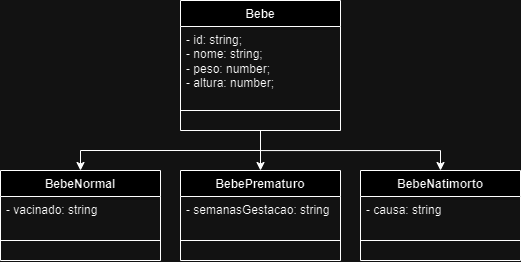

The diagram above was exported from draw.io. Its source (the exported page's mxGraphModel, read from the mxfile embedded in the PNG):
<mxGraphModel dx="1168" dy="545" grid="1" gridSize="10" guides="1" tooltips="1" connect="1" arrows="1" fold="1" page="1" pageScale="1" pageWidth="827" pageHeight="1169" math="0" shadow="0">
  <root>
    <mxCell id="0" />
    <mxCell id="1" parent="0" />
    <mxCell id="VxLLtgKGOrT2FwIKfM8Q-15" value="" style="edgeStyle=orthogonalEdgeStyle;rounded=0;orthogonalLoop=1;jettySize=auto;html=1;entryX=0.5;entryY=0;entryDx=0;entryDy=0;" edge="1" parent="1" source="VxLLtgKGOrT2FwIKfM8Q-1" target="VxLLtgKGOrT2FwIKfM8Q-12">
      <mxGeometry relative="1" as="geometry">
        <Array as="points">
          <mxPoint x="360" y="260" />
          <mxPoint x="540" y="260" />
        </Array>
      </mxGeometry>
    </mxCell>
    <mxCell id="VxLLtgKGOrT2FwIKfM8Q-1" value="Bebe" style="swimlane;fontStyle=1;align=center;verticalAlign=top;childLayout=stackLayout;horizontal=1;startSize=26;horizontalStack=0;resizeParent=1;resizeParentMax=0;resizeLast=0;collapsible=1;marginBottom=0;whiteSpace=wrap;html=1;" vertex="1" parent="1">
      <mxGeometry x="280" y="110" width="160" height="130" as="geometry" />
    </mxCell>
    <mxCell id="VxLLtgKGOrT2FwIKfM8Q-2" value="- id: string;&lt;br&gt;- nome: string;&lt;br&gt;- peso: number;&lt;br&gt;- altura: number;" style="text;strokeColor=none;fillColor=none;align=left;verticalAlign=top;spacingLeft=4;spacingRight=4;overflow=hidden;rotatable=0;points=[[0,0.5],[1,0.5]];portConstraint=eastwest;whiteSpace=wrap;html=1;" vertex="1" parent="VxLLtgKGOrT2FwIKfM8Q-1">
      <mxGeometry y="26" width="160" height="64" as="geometry" />
    </mxCell>
    <mxCell id="VxLLtgKGOrT2FwIKfM8Q-3" value="" style="line;strokeWidth=1;fillColor=none;align=left;verticalAlign=middle;spacingTop=-1;spacingLeft=3;spacingRight=3;rotatable=0;labelPosition=right;points=[];portConstraint=eastwest;strokeColor=inherit;" vertex="1" parent="VxLLtgKGOrT2FwIKfM8Q-1">
      <mxGeometry y="90" width="160" height="40" as="geometry" />
    </mxCell>
    <mxCell id="VxLLtgKGOrT2FwIKfM8Q-6" value="BebeNormal" style="swimlane;fontStyle=1;align=center;verticalAlign=top;childLayout=stackLayout;horizontal=1;startSize=26;horizontalStack=0;resizeParent=1;resizeParentMax=0;resizeLast=0;collapsible=1;marginBottom=0;whiteSpace=wrap;html=1;" vertex="1" parent="1">
      <mxGeometry x="100" y="280" width="160" height="90" as="geometry" />
    </mxCell>
    <mxCell id="VxLLtgKGOrT2FwIKfM8Q-7" value="- vacinado: string" style="text;strokeColor=none;fillColor=none;align=left;verticalAlign=top;spacingLeft=4;spacingRight=4;overflow=hidden;rotatable=0;points=[[0,0.5],[1,0.5]];portConstraint=eastwest;whiteSpace=wrap;html=1;" vertex="1" parent="VxLLtgKGOrT2FwIKfM8Q-6">
      <mxGeometry y="26" width="160" height="24" as="geometry" />
    </mxCell>
    <mxCell id="VxLLtgKGOrT2FwIKfM8Q-8" value="" style="line;strokeWidth=1;fillColor=none;align=left;verticalAlign=middle;spacingTop=-1;spacingLeft=3;spacingRight=3;rotatable=0;labelPosition=right;points=[];portConstraint=eastwest;strokeColor=inherit;" vertex="1" parent="VxLLtgKGOrT2FwIKfM8Q-6">
      <mxGeometry y="50" width="160" height="40" as="geometry" />
    </mxCell>
    <mxCell id="VxLLtgKGOrT2FwIKfM8Q-9" value="BebePrematuro" style="swimlane;fontStyle=1;align=center;verticalAlign=top;childLayout=stackLayout;horizontal=1;startSize=26;horizontalStack=0;resizeParent=1;resizeParentMax=0;resizeLast=0;collapsible=1;marginBottom=0;whiteSpace=wrap;html=1;" vertex="1" parent="1">
      <mxGeometry x="280" y="280" width="160" height="90" as="geometry" />
    </mxCell>
    <mxCell id="VxLLtgKGOrT2FwIKfM8Q-10" value="- semanasGestacao: string" style="text;strokeColor=none;fillColor=none;align=left;verticalAlign=top;spacingLeft=4;spacingRight=4;overflow=hidden;rotatable=0;points=[[0,0.5],[1,0.5]];portConstraint=eastwest;whiteSpace=wrap;html=1;" vertex="1" parent="VxLLtgKGOrT2FwIKfM8Q-9">
      <mxGeometry y="26" width="160" height="24" as="geometry" />
    </mxCell>
    <mxCell id="VxLLtgKGOrT2FwIKfM8Q-11" value="" style="line;strokeWidth=1;fillColor=none;align=left;verticalAlign=middle;spacingTop=-1;spacingLeft=3;spacingRight=3;rotatable=0;labelPosition=right;points=[];portConstraint=eastwest;strokeColor=inherit;" vertex="1" parent="VxLLtgKGOrT2FwIKfM8Q-9">
      <mxGeometry y="50" width="160" height="40" as="geometry" />
    </mxCell>
    <mxCell id="VxLLtgKGOrT2FwIKfM8Q-12" value="BebeNatimorto" style="swimlane;fontStyle=1;align=center;verticalAlign=top;childLayout=stackLayout;horizontal=1;startSize=26;horizontalStack=0;resizeParent=1;resizeParentMax=0;resizeLast=0;collapsible=1;marginBottom=0;whiteSpace=wrap;html=1;" vertex="1" parent="1">
      <mxGeometry x="460" y="280" width="160" height="90" as="geometry" />
    </mxCell>
    <mxCell id="VxLLtgKGOrT2FwIKfM8Q-13" value="- causa: string" style="text;strokeColor=none;fillColor=none;align=left;verticalAlign=top;spacingLeft=4;spacingRight=4;overflow=hidden;rotatable=0;points=[[0,0.5],[1,0.5]];portConstraint=eastwest;whiteSpace=wrap;html=1;" vertex="1" parent="VxLLtgKGOrT2FwIKfM8Q-12">
      <mxGeometry y="26" width="160" height="24" as="geometry" />
    </mxCell>
    <mxCell id="VxLLtgKGOrT2FwIKfM8Q-14" value="" style="line;strokeWidth=1;fillColor=none;align=left;verticalAlign=middle;spacingTop=-1;spacingLeft=3;spacingRight=3;rotatable=0;labelPosition=right;points=[];portConstraint=eastwest;strokeColor=inherit;" vertex="1" parent="VxLLtgKGOrT2FwIKfM8Q-12">
      <mxGeometry y="50" width="160" height="40" as="geometry" />
    </mxCell>
    <mxCell id="VxLLtgKGOrT2FwIKfM8Q-16" value="" style="endArrow=classic;html=1;rounded=0;exitX=0.5;exitY=1;exitDx=0;exitDy=0;entryX=0.5;entryY=0;entryDx=0;entryDy=0;" edge="1" parent="1" source="VxLLtgKGOrT2FwIKfM8Q-1" target="VxLLtgKGOrT2FwIKfM8Q-6">
      <mxGeometry width="50" height="50" relative="1" as="geometry">
        <mxPoint x="360" y="290" as="sourcePoint" />
        <mxPoint x="410" y="240" as="targetPoint" />
        <Array as="points">
          <mxPoint x="360" y="260" />
          <mxPoint x="180" y="260" />
        </Array>
      </mxGeometry>
    </mxCell>
    <mxCell id="VxLLtgKGOrT2FwIKfM8Q-17" value="" style="endArrow=classic;html=1;rounded=0;entryX=0.5;entryY=0;entryDx=0;entryDy=0;exitX=0.5;exitY=1;exitDx=0;exitDy=0;" edge="1" parent="1" source="VxLLtgKGOrT2FwIKfM8Q-1" target="VxLLtgKGOrT2FwIKfM8Q-9">
      <mxGeometry width="50" height="50" relative="1" as="geometry">
        <mxPoint x="360" y="290" as="sourcePoint" />
        <mxPoint x="410" y="240" as="targetPoint" />
      </mxGeometry>
    </mxCell>
  </root>
</mxGraphModel>